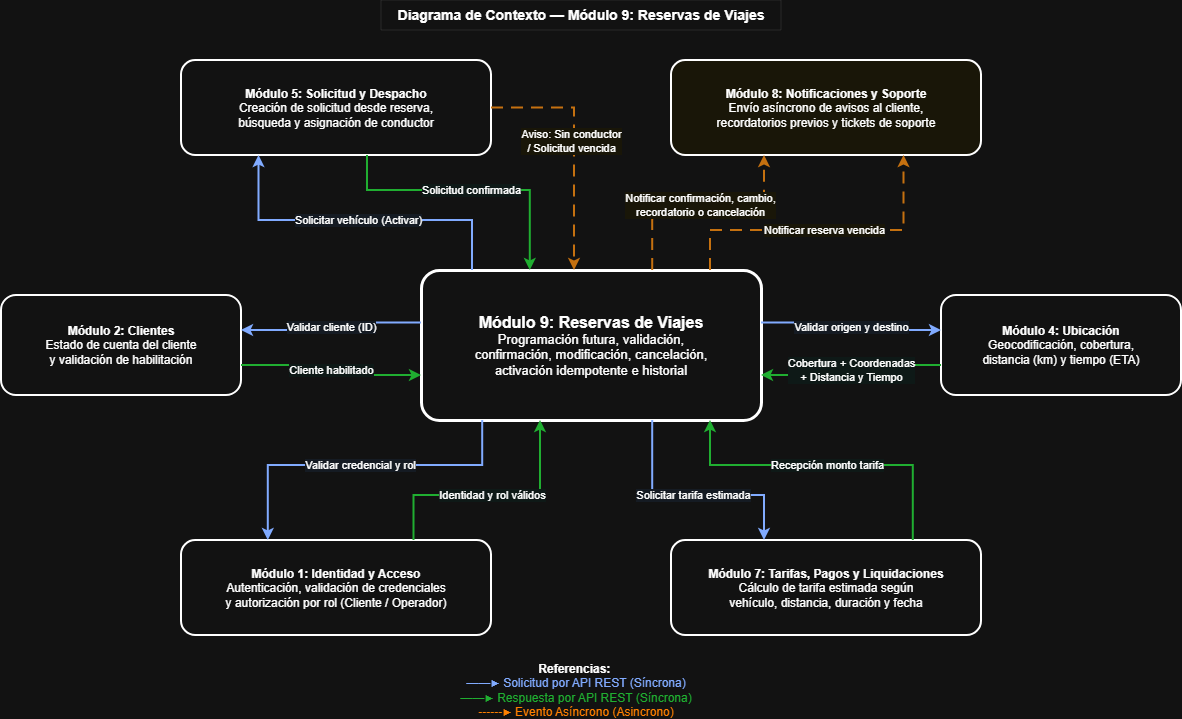

The diagram above was exported from draw.io. Its source (the exported page's mxGraphModel, read from the mxfile embedded in the PNG):
<mxGraphModel dx="1522" dy="909" grid="1" gridSize="10" guides="1" tooltips="1" connect="1" arrows="1" fold="1" page="1" pageScale="1" pageWidth="827" pageHeight="1169" math="0" shadow="0">
  <root>
    <mxCell id="0" />
    <mxCell id="1" parent="0" />
    <mxCell id="3" parent="1" style="rounded=1;whiteSpace=wrap;html=1;strokeWidth=3;fontSize=13;verticalAlign=middle;arcSize=12;fillColor=default;" value="&lt;b&gt;&lt;font style='font-size:16px'&gt;Módulo 9: Reservas de Viajes&lt;/font&gt;&lt;/b&gt;&lt;br/&gt;Programación futura, validación,&lt;br/&gt;confirmación, modificación, cancelación,&lt;br/&gt;activación idempotente e historial" vertex="1">
      <mxGeometry height="150" width="340" x="670" y="470" as="geometry" />
    </mxCell>
    <mxCell id="4" parent="1" style="rounded=1;whiteSpace=wrap;html=1;fillColor=#FFFFFF;strokeColor=light-dark(#95FFF0,#FFFFFF);strokeWidth=2;fontColor=light-dark(#95FFF0,#FFFFFF);fontSize=12;verticalAlign=middle;" value="&lt;b&gt;Módulo 5: Solicitud y Despacho&lt;/b&gt;&lt;br/&gt;Creación de solicitud desde reserva,&lt;br/&gt;búsqueda y asignación de conductor" vertex="1">
      <mxGeometry height="95" width="310" x="430" y="260" as="geometry" />
    </mxCell>
    <mxCell id="5" parent="1" style="rounded=1;whiteSpace=wrap;html=1;fillColor=#FFFBEB;strokeColor=light-dark(#95FFF0,#FFFFFF);strokeWidth=2;fontColor=light-dark(#95FFF0,#FFFFFF);fontSize=12;verticalAlign=middle;" value="&lt;b&gt;Módulo 8: Notificaciones y Soporte&lt;/b&gt;&lt;br/&gt;Envío asíncrono de avisos al cliente,&lt;br/&gt;recordatorios previos y tickets de soporte" vertex="1">
      <mxGeometry height="95" width="310" x="920" y="260" as="geometry" />
    </mxCell>
    <mxCell id="6" parent="1" style="rounded=1;whiteSpace=wrap;html=1;fillColor=#FFFFFF;strokeColor=light-dark(#95FFF0,#FFFFFF);strokeWidth=2;fontColor=light-dark(#95FFF0,#FFFFFF);fontSize=12;verticalAlign=middle;" value="&lt;b&gt;Módulo 2: Clientes&lt;/b&gt;&lt;br/&gt;Estado de cuenta del cliente&lt;br/&gt;y validación de habilitación" vertex="1">
      <mxGeometry height="100" width="240" x="250" y="495" as="geometry" />
    </mxCell>
    <mxCell id="7" parent="1" style="rounded=1;whiteSpace=wrap;html=1;fillColor=#FFFFFF;strokeColor=light-dark(#95FFF0,#FFFFFF);strokeWidth=2;fontColor=light-dark(#95FFF0,#FFFFFF);fontSize=12;verticalAlign=middle;" value="&lt;b&gt;Módulo 4: Ubicación&lt;/b&gt;&lt;br/&gt;Geocodificación, cobertura,&lt;br/&gt;distancia (km) y tiempo (ETA)" vertex="1">
      <mxGeometry height="100" width="240" x="1190" y="495" as="geometry" />
    </mxCell>
    <mxCell id="8" parent="1" style="rounded=1;whiteSpace=wrap;html=1;fillColor=#FFFFFF;strokeColor=light-dark(#95FFF0,#FFFFFF);strokeWidth=2;fontColor=light-dark(#95FFF0,#FFFFFF);fontSize=12;verticalAlign=middle;" value="&lt;b&gt;Módulo 1: Identidad y Acceso&lt;/b&gt;&lt;br/&gt;Autenticación, validación de credenciales&lt;br/&gt;y autorización por rol (Cliente / Operador)" vertex="1">
      <mxGeometry height="95" width="310" x="430" y="740" as="geometry" />
    </mxCell>
    <mxCell id="9" parent="1" style="rounded=1;whiteSpace=wrap;html=1;fillColor=#FFFFFF;strokeColor=light-dark(#95FFF0,#FFFFFF);strokeWidth=2;fontColor=light-dark(#95FFF0,#FFFFFF);fontSize=12;verticalAlign=middle;" value="&lt;b&gt;Módulo 7: Tarifas, Pagos y Liquidaciones&lt;/b&gt;&lt;br/&gt;Cálculo de tarifa estimada según&lt;br/&gt;vehículo, distancia, duración y fecha" vertex="1">
      <mxGeometry height="95" width="310" x="920" y="740" as="geometry" />
    </mxCell>
    <mxCell id="10" edge="1" parent="1" source="3" style="edgeStyle=orthogonalEdgeStyle;rounded=0;orthogonalLoop=1;jettySize=auto;html=1;strokeColor=#1D4ED8;strokeWidth=2;fontColor=light-dark(#B45309,#FFFFFF);fontSize=11;labelBackgroundColor=#EFF6FF;exitX=0;exitY=0.35;entryX=1;entryY=0.35;" target="6" value="Validar cliente (ID)">
      <mxGeometry relative="1" as="geometry" />
    </mxCell>
    <mxCell id="11" edge="1" parent="1" source="6" style="edgeStyle=orthogonalEdgeStyle;rounded=0;orthogonalLoop=1;jettySize=auto;html=1;strokeColor=light-dark(#0F766E,#20AE31);strokeWidth=2;fontColor=light-dark(#B45309,#FFFFFF);fontSize=11;labelBackgroundColor=#F0FDFA;exitX=1;exitY=0.7;entryX=0;entryY=0.7;" target="3" value="Cliente habilitado">
      <mxGeometry relative="1" as="geometry" />
    </mxCell>
    <mxCell id="12" edge="1" parent="1" source="3" style="edgeStyle=orthogonalEdgeStyle;rounded=0;orthogonalLoop=1;jettySize=auto;html=1;strokeColor=#1D4ED8;strokeWidth=2;fontColor=light-dark(#B45309,#FFFFFF);fontSize=11;labelBackgroundColor=#EFF6FF;exitX=1;exitY=0.35;entryX=0;entryY=0.35;" target="7" value="Validar origen y destino">
      <mxGeometry relative="1" as="geometry" />
    </mxCell>
    <mxCell id="13" edge="1" parent="1" source="7" style="edgeStyle=orthogonalEdgeStyle;rounded=0;orthogonalLoop=1;jettySize=auto;html=1;strokeColor=light-dark(#0F766E,#20AE31);strokeWidth=2;fontColor=light-dark(#B45309,#FFFFFF);fontSize=11;labelBackgroundColor=#F0FDFA;exitX=0;exitY=0.7;entryX=1;entryY=0.7;" target="3" value="Cobertura + Coordenadas&lt;br&gt;+ Distancia y Tiempo">
      <mxGeometry relative="1" as="geometry" />
    </mxCell>
    <mxCell id="14" edge="1" parent="1" source="3" style="edgeStyle=orthogonalEdgeStyle;rounded=0;orthogonalLoop=1;jettySize=auto;html=1;strokeColor=#1D4ED8;strokeWidth=2;fontColor=light-dark(#B45309,#FFFFFF);fontSize=11;labelBackgroundColor=#EFF6FF;exitX=0.15;exitY=0;entryX=0.25;entryY=1;" target="4" value="Solicitar vehículo (Activar)">
      <mxGeometry relative="1" as="geometry">
        <Array as="points">
          <mxPoint x="721" y="420" />
          <mxPoint x="508" y="420" />
        </Array>
      </mxGeometry>
    </mxCell>
    <mxCell id="15" edge="1" parent="1" source="4" style="edgeStyle=orthogonalEdgeStyle;rounded=0;orthogonalLoop=1;jettySize=auto;html=1;strokeColor=light-dark(#0F766E,#20AE31);strokeWidth=2;fontColor=light-dark(#B45309,#FFFFFF);fontSize=11;labelBackgroundColor=#F0FDFA;exitX=0.6;exitY=1;entryX=0.32;entryY=0;" target="3" value="Solicitud confirmada">
      <mxGeometry relative="1" as="geometry">
        <Array as="points">
          <mxPoint x="616" y="390" />
          <mxPoint x="779" y="390" />
        </Array>
      </mxGeometry>
    </mxCell>
    <mxCell id="16" edge="1" parent="1" source="4" style="edgeStyle=orthogonalEdgeStyle;rounded=0;orthogonalLoop=1;jettySize=auto;html=1;dashed=1;dashPattern=6 4;strokeColor=#D97706;strokeWidth=2;fontColor=light-dark(#B45309,#FFFFFF);fontSize=11;labelBackgroundColor=#FFFBEB;exitX=1;exitY=0.5;entryX=0.45;entryY=0;exitDx=0;exitDy=0;" target="3" value="Aviso: Sin conductor&lt;br&gt;/ Solicitud vencida">
      <mxGeometry relative="1" x="-0.0591" y="-3" as="geometry">
        <mxPoint y="1" as="offset" />
      </mxGeometry>
    </mxCell>
    <mxCell id="17" edge="1" parent="1" source="3" style="edgeStyle=orthogonalEdgeStyle;rounded=0;orthogonalLoop=1;jettySize=auto;html=1;dashed=1;dashPattern=6 4;strokeColor=#D97706;strokeWidth=2;fontColor=light-dark(#B45309,#FFFFFF);fontSize=11;labelBackgroundColor=#FFFBEB;exitX=0.68;exitY=0;entryX=0.3;entryY=1;" target="5" value="Notificar confirmación, cambio,&lt;br&gt;recordatorio o cancelación">
      <mxGeometry relative="1" as="geometry">
        <Array as="points">
          <mxPoint x="901" y="405" />
          <mxPoint x="1013" y="405" />
        </Array>
      </mxGeometry>
    </mxCell>
    <mxCell id="18" edge="1" parent="1" source="3" style="edgeStyle=orthogonalEdgeStyle;rounded=0;orthogonalLoop=1;jettySize=auto;html=1;dashed=1;dashPattern=6 4;strokeColor=#D97706;strokeWidth=2;fontColor=light-dark(#B45309,#FFFFFF);fontSize=11;labelBackgroundColor=#FFFBEB;exitX=0.85;exitY=0;entryX=0.75;entryY=1;" target="5" value="Notificar reserva vencida">
      <mxGeometry relative="1" as="geometry">
        <Array as="points">
          <mxPoint x="959" y="430" />
          <mxPoint x="1153" y="430" />
        </Array>
      </mxGeometry>
    </mxCell>
    <mxCell id="19" edge="1" parent="1" source="3" style="edgeStyle=orthogonalEdgeStyle;rounded=0;orthogonalLoop=1;jettySize=auto;html=1;strokeColor=#1D4ED8;strokeWidth=2;fontColor=light-dark(#B45309,#FFFFFF);fontSize=11;labelBackgroundColor=#EFF6FF;exitX=0.18;exitY=1;entryX=0.28;entryY=0;" target="8" value="Validar credencial y rol">
      <mxGeometry relative="1" x="-0.0012" as="geometry">
        <mxPoint as="offset" />
        <Array as="points">
          <mxPoint x="731" y="665" />
          <mxPoint x="517" y="665" />
        </Array>
      </mxGeometry>
    </mxCell>
    <mxCell id="20" edge="1" parent="1" source="8" style="edgeStyle=orthogonalEdgeStyle;rounded=0;orthogonalLoop=1;jettySize=auto;html=1;strokeColor=light-dark(#20AE31,#20AE31);strokeWidth=2;fontColor=light-dark(#B45309,#FFFFFF);fontSize=11;labelBackgroundColor=#F0FDFA;exitX=0.75;exitY=0;entryX=0.35;entryY=1;" target="3" value="Identidad y rol válidos">
      <mxGeometry relative="1" as="geometry">
        <Array as="points">
          <mxPoint x="663" y="695" />
          <mxPoint x="789" y="695" />
        </Array>
      </mxGeometry>
    </mxCell>
    <mxCell id="21" edge="1" parent="1" source="3" style="edgeStyle=orthogonalEdgeStyle;rounded=0;orthogonalLoop=1;jettySize=auto;html=1;strokeColor=#1D4ED8;strokeWidth=2;fontColor=light-dark(#B45309,#FFFFFF);fontSize=11;labelBackgroundColor=#EFF6FF;exitX=0.68;exitY=1;entryX=0.3;entryY=0;" target="9" value="Solicitar tarifa estimada">
      <mxGeometry relative="1" as="geometry">
        <Array as="points">
          <mxPoint x="901" y="695" />
          <mxPoint x="1013" y="695" />
        </Array>
      </mxGeometry>
    </mxCell>
    <mxCell id="22" edge="1" parent="1" source="9" style="edgeStyle=orthogonalEdgeStyle;rounded=0;orthogonalLoop=1;jettySize=auto;html=1;strokeColor=light-dark(#0F766E,#20AE31);strokeWidth=2;fontColor=light-dark(#B45309,#FFFFFF);fontSize=11;labelBackgroundColor=#F0FDFA;exitX=0.78;exitY=0;entryX=0.85;entryY=1;" target="3" value="Recepción monto tarifa">
      <mxGeometry relative="1" as="geometry">
        <Array as="points">
          <mxPoint x="1162" y="665" />
          <mxPoint x="959" y="665" />
        </Array>
      </mxGeometry>
    </mxCell>
    <mxCell id="23" parent="1" style="rounded=1;whiteSpace=wrap;html=1;fillColor=#F8FAFC;strokeColor=#CBD5E1;fontColor=#334155;fontSize=12;strokeWidth=0;opacity=0;opacityGroup=1;" value="&lt;span style=&quot;color: light-dark(rgb(149, 255, 240), rgb(255, 255, 255));&quot;&gt;&lt;b&gt;Referencias:&lt;/b&gt;&amp;nbsp;&lt;/span&gt;&lt;div&gt;&lt;span style=&quot;color: light-dark(rgb(149, 255, 240), rgb(129, 171, 255));&quot;&gt;&amp;nbsp;━━▶ Solicitud por API REST (Síncrona)&lt;/span&gt;&lt;span style=&quot;color: rgb(185, 216, 255);&quot;&gt;&amp;nbsp;&lt;/span&gt;&lt;/div&gt;&lt;div&gt;&lt;span style=&quot;color: rgb(185, 216, 255);&quot;&gt;&lt;/span&gt;&lt;span style=&quot;color: light-dark(rgb(32, 174, 49), rgb(32, 174, 49));&quot;&gt;━━▶ Respuesta por API REST (Síncrona)&lt;/span&gt;&lt;div&gt;     &lt;span style=&quot;color: light-dark(rgb(149, 255, 240), rgb(255, 128, 0));&quot;&gt;┅┅▶ Evento Asíncrono (Asincrono)&lt;/span&gt;&lt;/div&gt;&lt;/div&gt;" vertex="1">
      <mxGeometry height="40" width="310" x="670" y="870" as="geometry" />
    </mxCell>
    <mxCell id="rPD2RN00Pcnb4tRnzBi6-28" parent="1" style="text;html=1;whiteSpace=wrap;strokeColor=light-dark(#95FFF0,#FFFFFF);fillColor=none;align=center;verticalAlign=middle;rounded=0;fontColor=light-dark(#95FFF0,#FFFFFF);strokeWidth=0;" value="&lt;b style=&quot;font-size: 14px;&quot;&gt;Diagrama de Contexto — Módulo 9: Reservas de Viajes&lt;/b&gt;&lt;br style=&quot;font-size: 14px;&quot;&gt;" vertex="1">
      <mxGeometry height="30" width="400" x="630" y="200" as="geometry" />
    </mxCell>
  </root>
</mxGraphModel>